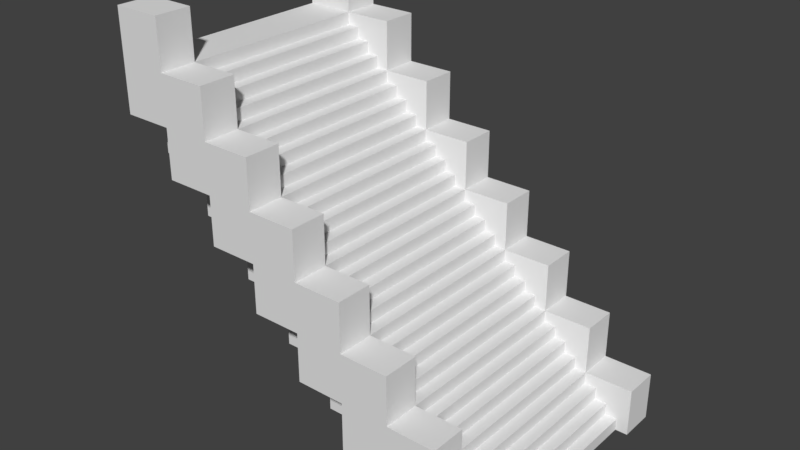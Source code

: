 # Source: path6.blend  (saved by Blender 2.79.0; exported with 4.5.12 LTS)
import bpy
from mathutils import Matrix  # noqa: F401  (used for matrix-valued properties, if any)

bpy.ops.wm.read_factory_settings(use_empty=True)
scene = bpy.context.scene
scene.name = 'Scene'

# ---- collections
col_collection_1 = bpy.data.collections.new('Collection 1'); scene.collection.children.link(col_collection_1)

# ---- materials (node trees are filled in below, after node groups)
mat_material = bpy.data.materials.new('Material')
mat_material.alpha_threshold = 0.0
mat_material.use_transparent_shadow = False
mat_material.roughness = 0.5
mat_material.line_color = (0.0, 0.0, 0.0, 1.0)

# ---- material node trees

# ---- world
world_world = bpy.data.worlds.new('World'); scene.world = world_world
world_world.color = (0.05088, 0.05088, 0.05088)
world_world.use_sun_shadow = False
world_world.sun_shadow_jitter_overblur = 0.0
world_world.cycles.sampling_method = 'MANUAL'

# ---- meshes
me_cube = bpy.data.meshes.new('Cube')
me_cube.from_pydata([(2.0, -2.0, -4.0), (2.0, 2.0, -4.0), (2.0, -2.0, -3.0), (2.0, 2.0, -3.0), (2.0, 2.74, -4.0), (2.0, 2.74, -3.0), (3.0, -2.0, -3.0), (3.0, -2.0, -4.0), (2.0, -2.75, -4.0), (3.0, 2.74, -4.0), (3.0, 2.0, -4.0), (4.0, -2.0, -4.0), (4.0, 2.0, -3.0), (1.0, -2.0, -4.0), (1.0, 2.0, -4.0), (1.0, -2.0, -3.0), (1.0, 2.0, -3.0), (2.0, -2.0, -2.0), (4.0, 2.0, -4.0), (1.0, -2.0, -2.0), (1.0, 2.0, -2.0), (2.384e-06, -2.0, -3.0), (3.338e-06, 2.0, -3.0), (1.431e-06, -2.0, -2.0), (2.384e-06, 2.0, -2.0), (1.0, -2.0, -1.0), (1.0, 2.0, -1.0), (4.768e-07, -2.0, -1.0), (1.431e-06, 2.0, -1.0), (-1.0, -2.0, -2.0), (-1.0, 2.0, -2.0), (-1.0, -2.0, -1.0), (-1.0, 2.0, -1.0), (-4.768e-07, -2.0, 9.537e-07), (-1.0, -2.0, 0.0), (-1.0, 2.0, 0.0), (-2.0, -2.0, -1.0), (-2.0, 2.0, -1.0), (-2.0, -2.0, -9.537e-07), (-2.0, 2.0, -9.537e-07), (-2.0, -2.0, 1.0), (-2.0, 2.0, 1.0), (-3.0, -2.0, -1.907e-06), (-3.0, 2.0, -1.907e-06), (-3.0, -2.0, 1.0), (-3.0, 2.0, 1.0), (-2.0, -2.0, 2.0), (-3.0, -2.0, 2.0), (-3.0, 2.0, 2.0), (-4.0, -2.0, 1.0), (-4.0, 2.0, 1.0), (-4.0, -2.0, 2.0), (-4.0, 2.0, 2.0), (-3.0, -2.0, 3.0), (-4.0, -2.0, 3.0), (-4.0, 2.0, 3.0), (2.0, 2.75, -3.0), (1.0, 2.75, -3.0), (1.0, -2.75, -3.0), (2.0, -2.75, -3.0), (2.0, 2.75, -2.0), (1.0, 2.75, -2.0), (1.0, -2.75, -2.0), (2.0, -2.75, -2.0), (2.384e-06, 2.75, -2.0), (1.431e-06, -2.75, -2.0), (1.431e-06, 2.75, -1.0), (4.768e-07, -2.75, -1.0), (-1.0, 2.75, -1.0), (-1.0, -2.75, -1.0), (4.768e-07, 2.75, 9.537e-07), (-1.0, 2.75, 0.0), (-1.0, -2.75, 0.0), (-2.0, -2.75, -9.537e-07), (-2.0, 2.75, -9.537e-07), (-2.0, -2.75, 1.0), (-2.0, 2.75, 1.0), (-3.0, -2.75, 1.0), (-3.0, 2.75, 1.0), (-3.0, -2.75, 2.0), (-3.0, 2.75, 2.0), (-2.0, 2.75, 2.0), (-4.0, -2.75, 2.0), (-4.0, 2.75, 2.0), (-3.0, -2.75, 3.0), (-4.0, -2.75, 3.0), (-4.0, 2.75, 3.0), (-3.0, 2.75, 3.0), (2.0, 2.0, -1.0), (2.0, -2.0, -1.0), (4.768e-07, 2.0, 9.537e-07), (1.0, 2.0, 1.907e-06), (1.0, -2.0, 1.907e-06), (-4.768e-07, 2.0, 1.0), (-1.0, 2.0, 1.0), (-1.0, -2.0, 1.0), (-1.431e-06, -2.0, 1.0), (-1.0, -2.0, 2.0), (-1.0, 2.0, 2.0), (-2.0, 2.0, 2.0), (-2.0, -2.0, 3.0), (-3.0, 2.0, 3.0), (-2.0, 2.0, 3.0), (-3.0, -2.0, 4.0), (-4.0, -2.0, 4.0), (-4.0, 2.0, 4.0), (-3.0, 2.0, 4.0), (2.0, 2.75, -1.0), (1.0, 2.75, -1.0), (1.0, -2.75, -1.0), (2.0, -2.75, -1.0), (1.0, 2.75, 1.907e-06), (1.0, -2.75, 1.907e-06), (-4.768e-07, -2.75, 9.537e-07), (-4.768e-07, 2.75, 1.0), (-1.0, 2.75, 1.0), (-1.0, -2.75, 1.0), (-1.431e-06, -2.75, 1.0), (-1.0, -2.75, 2.0), (-2.0, -2.75, 2.0), (-1.0, 2.75, 2.0), (-2.0, -2.75, 3.0), (-2.0, 2.75, 3.0), (-3.0, -2.75, 4.0), (-4.0, -2.75, 4.0), (-4.0, 2.75, 4.0), (-3.0, 2.75, 4.0), (3.0, 2.0, -3.0), (3.0, 2.74, -3.0), (3.0, -2.75, -4.0), (3.0, -2.75, -3.0), (2.0, 2.74, -2.0), (2.0, 2.0, -2.0), (3.0, 2.74, -2.0), (3.0, 2.0, -2.0), (4.0, 2.74, -3.0), (4.0, 2.74, -4.0), (3.0, -2.0, -2.0), (3.0, -2.75, -2.0), (4.0, -2.0, -3.0), (4.0, -2.75, -4.0), (4.0, -2.75, -3.0), (2.0, -7.153e-07, -3.0), (3.0, -4.768e-07, -3.0), (3.0, 2.0, -3.5), (3.0, -2.0, -3.5), (2.0, -1.192e-06, -2.0), (1.0, -4.768e-07, -2.0), (2.0, -2.0, -2.5), (1.0, -4.768e-07, -1.0), (9.537e-07, -2.384e-07, -1.0), (1.0, -2.0, -1.5), (1.0, 2.0, -1.5), (-1.0, 0.0, 0.0), (0.0, -2.0, -0.5), (-2.0, 2.384e-07, 1.0), (-3.0, 4.768e-07, 2.0), (-2.0, -2.0, 1.5), (-3.0, -2.0, 2.5), (-3.0, 2.0, 2.5), (-1.0, 2.0, 0.5), (-1.0, -2.0, 0.5), (9.537e-07, 2.0, -0.5), (-2.0, 2.0, 1.5), (0.0, -2.384e-07, 9.537e-07), (-1.0, 0.0, 1.0), (-2.0, 2.384e-07, 2.0), (-3.0, 4.768e-07, 3.0), (2.0, 2.0, -2.5), (3.0, -2.384e-07, -3.5), (-3.0, 4.768e-07, 2.5), (-2.0, 2.384e-07, 1.5), (-1.0, 0.0, 0.5), (1.0, -4.768e-07, -1.5), (4.768e-07, -2.384e-07, -0.5), (2.0, -9.537e-07, -2.5), (2.5, -8.345e-07, -3.0), (2.5, 2.0, -3.0), (3.5, 2.0, -4.0), (1.5, -5.96e-07, -2.0), (1.5, 2.0, -2.0), (0.5, -3.576e-07, -1.0), (0.5, 2.0, -1.0), (1.5, 2.0, -1.5), (-0.5, -1.192e-07, 4.768e-07), (-0.5, 2.0, 4.768e-07), (0.5, -2.0, -0.5), (0.5, -2.0, -1.0), (-1.5, 1.192e-07, 1.0), (-1.5, 2.0, 1.0), (-2.5, 3.576e-07, 2.0), (-2.5, 2.0, 2.0), (-2.5, -2.0, 2.5), (-2.5, -2.0, 2.0), (-0.5, 2.0, 0.5), (-1.5, 2.0, 1.5), (2.5, 2.0, -2.5), (2.5, -2.0, -3.0), (3.5, 2.0, -3.5), (3.5, -2.0, -4.0), (3.5, -2.0, -3.5), (1.5, -2.0, -2.0), (2.5, -2.0, -2.5), (1.5, -2.0, -1.5), (-0.5, -2.0, 4.768e-07), (-1.5, -2.0, 1.0), (-1.5, -2.0, 1.5), (-2.5, 2.0, 2.5), (-0.5, -2.0, 0.5), (0.5, 2.0, -0.5), (3.5, -3.576e-07, -3.5), (-2.5, 3.576e-07, 2.5), (-1.5, 1.192e-07, 1.5), (-0.5, -1.192e-07, 0.5), (1.5, -5.96e-07, -1.5), (0.5, -3.576e-07, -0.5), (2.5, -1.073e-06, -2.5), (3.0, 1.0, -3.0), (3.0, 2.0, -3.25), (3.0, -2.0, -3.25), (2.0, 1.0, -2.0), (2.0, -2.0, -2.25), (1.0, 1.0, -1.0), (1.0, -2.0, -1.25), (-2.0, -2.0, 1.75), (-3.0, 2.0, 2.75), (-1.0, -2.0, 0.75), (7.153e-07, 2.0, -0.25), (2.384e-07, 1.0, 9.537e-07), (-1.0, 1.0, 1.0), (-2.0, 1.0, 2.0), (-3.0, 1.0, 3.0), (3.0, -1.0, -3.0), (2.0, -1.0, -2.0), (1.0, -1.0, -1.0), (1.0, 2.0, -1.25), (-2.384e-07, -2.0, -0.25), (-3.0, -2.0, 2.75), (-1.0, 2.0, 0.75), (-2.0, 2.0, 1.75), (-2.384e-07, -1.0, 9.537e-07), (-1.0, -1.0, 1.0), (-2.0, -1.0, 2.0), (-3.0, -1.0, 3.0), (2.0, 2.0, -2.25), (3.0, 1.0, -3.5), (3.0, -1.0, -3.5), (3.0, -3.576e-07, -3.25), (-3.0, 4.768e-07, 2.75), (-3.0, -1.0, 2.5), (-3.0, 1.0, 2.5), (-2.0, 2.384e-07, 1.75), (-2.0, -1.0, 1.5), (-2.0, 1.0, 1.5), (-1.0, 0.0, 0.75), (-1.0, -1.0, 0.5), (-1.0, 1.0, 0.5), (1.0, -4.768e-07, -1.25), (1.0, -1.0, -1.5), (1.0, 1.0, -1.5), (2.384e-07, -2.384e-07, -0.25), (2.384e-07, -1.0, -0.5), (7.153e-07, 1.0, -0.5), (2.0, -1.073e-06, -2.25), (2.0, -1.0, -2.5), (2.0, 1.0, -2.5), (2.5, 1.0, -3.0), (1.5, 1.0, -2.0), (0.5, 1.0, -1.0), (1.5, 2.0, -1.75), (-0.5, 1.0, 4.768e-07), (0.5, -2.0, -0.75), (-1.5, 1.0, 1.0), (-2.5, 1.0, 2.0), (-2.5, -2.0, 2.25), (-0.5, 2.0, 0.25), (-1.5, 2.0, 1.25), (2.5, 2.0, -2.75), (2.5, -1.0, -3.0), (3.5, 2.0, -3.75), (3.5, -2.0, -3.75), (1.5, -1.0, -2.0), (2.5, -2.0, -2.75), (0.5, -1.0, -1.0), (1.5, -2.0, -1.75), (-0.5, -1.0, 4.768e-07), (-1.5, -1.0, 1.0), (-2.5, -1.0, 2.0), (-1.5, -2.0, 1.25), (-2.5, 2.0, 2.25), (-0.5, -2.0, 0.25), (0.5, 2.0, -0.75), (3.5, 1.0, -3.5), (3.5, -1.0, -3.5), (3.5, -3.576e-07, -3.75), (-2.5, 3.576e-07, 2.25), (-2.5, -1.0, 2.5), (-2.5, 1.0, 2.5), (-1.5, 1.192e-07, 1.25), (-1.5, -1.0, 1.5), (-1.5, 1.0, 1.5), (-0.5, -1.192e-07, 0.25), (-0.5, -1.0, 0.5), (-0.5, 1.0, 0.5), (1.5, -5.96e-07, -1.75), (1.5, -1.0, -1.5), (1.5, 1.0, -1.5), (0.5, -3.576e-07, -0.75), (0.5, -1.0, -0.5), (0.5, 1.0, -0.5), (2.5, -9.537e-07, -2.75), (2.5, -1.0, -2.5), (2.5, 1.0, -2.5), (2.5, 1.0, -2.75), (2.5, -1.0, -2.75), (0.5, 1.0, -0.75), (0.5, -1.0, -0.75), (1.5, 1.0, -1.75), (1.5, -1.0, -1.75), (-0.5, 1.0, 0.25), (-0.5, -1.0, 0.25), (-1.5, 1.0, 1.25), (-1.5, -1.0, 1.25), (-2.5, 1.0, 2.25), (-2.5, -1.0, 2.25), (3.5, -1.0, -3.75), (3.5, 1.0, -3.75), (2.0, -1.0, -2.25), (0.0, -1.0, -0.25), (1.0, -1.0, -1.25), (-1.0, -1.0, 0.75), (-2.0, -1.0, 1.75), (-3.0, -1.0, 2.75), (3.0, -1.0, -3.25), (3.0, 1.0, -3.25), (-3.0, 1.0, 2.75), (-2.0, 1.0, 1.75), (-1.0, 1.0, 0.75), (1.0, 1.0, -1.25), (4.768e-07, 1.0, -0.25), (2.0, 1.0, -2.25), (1.25, 2.0, -1.25), (1.25, 2.0, -1.5), (0.25, -2.0, -0.25), (0.25, -2.0, -0.5), (-2.75, -2.0, 2.75), (-2.75, -2.0, 2.5), (-0.75, 2.0, 0.75), (-0.75, 2.0, 0.5), (-1.75, 2.0, 1.75), (-1.75, 2.0, 1.5), (2.25, 2.0, -2.25), (2.25, 2.0, -2.5), (3.25, 1.0, -3.5), (3.25, 2.0, -3.5), (3.25, -1.0, -3.5), (3.25, -2.98e-07, -3.5), (-2.75, -1.0, 2.5), (-2.75, 1.0, 2.5), (-2.75, 4.172e-07, 2.5), (-1.75, -1.0, 1.5), (-1.75, -2.0, 1.5), (-1.75, 1.0, 1.5), (-1.75, 1.788e-07, 1.5), (-0.75, -1.0, 0.5), (-0.75, -2.0, 0.5), (-0.75, 1.0, 0.5), (-0.75, -5.96e-08, 0.5), (1.25, -1.0, -1.5), (1.25, -2.0, -1.5), (1.25, 1.0, -1.5), (1.25, -5.364e-07, -1.5), (0.25, -1.0, -0.5), (0.25, 1.0, -0.5), (0.25, -2.98e-07, -0.5), (2.25, -1.0, -2.5), (2.25, -2.0, -2.5), (2.25, 1.0, -2.5), (2.25, -1.013e-06, -2.5), (2.75, 1.0, -3.0), (2.75, 2.0, -3.0), (3.75, 1.0, -4.0), (3.75, 2.0, -4.0), (1.75, 1.0, -2.0), (1.75, 2.0, -2.0), (0.75, 1.0, -1.0), (0.75, 2.0, -1.0), (1.75, 2.0, -1.75), (-0.25, 1.0, 7.153e-07), (-0.25, 2.0, 7.153e-07), (0.75, -2.0, -0.75), (0.75, -2.0, -1.0), (-1.25, 1.0, 1.0), (-1.25, 2.0, 1.0), (-2.25, 1.0, 2.0), (-2.25, 2.0, 2.0), (-2.25, -2.0, 2.25), (-2.25, -2.0, 2.0), (-0.25, 2.0, 0.25), (-1.25, 2.0, 1.25), (2.75, 2.0, -2.75), (2.75, -1.0, -3.0), (2.75, -8.941e-07, -3.0), (3.75, -1.0, -4.0), (3.75, -4.172e-07, -4.0), (1.75, -1.0, -2.0), (1.75, -6.557e-07, -2.0), (0.75, -1.0, -1.0), (0.75, -4.172e-07, -1.0), (-0.25, -1.0, 7.153e-07), (-0.25, -1.788e-07, 7.153e-07), (-1.25, -1.0, 1.0), (-1.25, 5.96e-08, 1.0), (-2.25, -1.0, 2.0), (-2.25, 2.98e-07, 2.0), (3.25, 2.0, -3.25), (3.25, -2.0, -3.5), (3.25, -2.0, -3.25), (2.25, -2.0, -2.25), (1.25, -2.0, -1.25), (-1.75, -2.0, 1.75), (-2.75, 2.0, 2.5), (-2.75, 2.0, 2.75), (-0.75, -2.0, 0.75), (0.25, 2.0, -0.5), (0.25, 2.0, -0.25), (3.25, -4.172e-07, -3.25), (-2.75, 4.172e-07, 2.75), (-1.75, 1.788e-07, 1.75), (-0.75, -5.96e-08, 0.75), (1.25, -5.364e-07, -1.25), (0.25, -2.98e-07, -0.25), (2.25, -1.132e-06, -2.25), (2.75, -2.0, -3.0), (3.75, 2.0, -3.75), (3.75, -2.0, -4.0), (3.75, -2.0, -3.75), (1.75, -2.0, -2.0), (2.75, -2.0, -2.75), (1.75, -2.0, -1.75), (-0.25, -2.0, 7.153e-07), (-1.25, -2.0, 1.0), (-1.25, -2.0, 1.25), (-2.25, 2.0, 2.25), (-0.25, -2.0, 0.25), (0.75, 2.0, -0.75), (3.75, -4.172e-07, -3.75), (-2.25, 2.98e-07, 2.25), (-1.25, 5.96e-08, 1.25), (-0.25, -1.788e-07, 0.25), (1.75, -6.557e-07, -1.75), (0.75, -4.172e-07, -0.75), (2.75, -1.013e-06, -2.75), (2.75, 1.0, -2.75), (2.75, -1.0, -2.75), (0.75, 1.0, -0.75), (0.75, -1.0, -0.75), (1.75, 1.0, -1.75), (1.75, -1.0, -1.75), (-0.25, 1.0, 0.25), (-0.25, -1.0, 0.25), (-1.25, 1.0, 1.25), (-1.25, -1.0, 1.25), (-2.25, 1.0, 2.25), (-2.25, -1.0, 2.25), (3.75, -1.0, -3.75), (3.75, 1.0, -3.75), (2.25, -1.0, -2.25), (0.25, -1.0, -0.25), (1.25, -1.0, -1.25), (-0.75, -1.0, 0.75), (-1.75, -1.0, 1.75), (-2.75, -1.0, 2.75), (3.25, -1.0, -3.25), (3.25, 1.0, -3.25), (-2.75, 1.0, 2.75), (-1.75, 1.0, 1.75), (-0.75, 1.0, 0.75), (1.25, 1.0, -1.25), (0.25, 1.0, -0.25), (2.25, 1.0, -2.25)], [], [(44, 40, 75, 77), (128, 127, 12, 135), (8, 129, 130, 59), (3, 5, 131, 132, 244, 168), (139, 141, 140, 11), (13, 15, 16, 14), (0, 2, 15, 13), (3, 1, 14, 16), (146, 220, 132, 20, 147), (340, 244, 132, 220), (16, 15, 21, 22), (119, 46, 100, 121), (22, 21, 23, 24), (20, 16, 22, 24), (15, 19, 23, 21), (27, 23, 65, 67), (149, 222, 26, 28, 150), (339, 227, 90, 228), (115, 76, 81, 120), (338, 235, 26, 222), (30, 29, 31, 32), (28, 24, 30, 32), (24, 23, 29, 30), (23, 27, 31, 29), (164, 228, 90, 35, 153), (16, 20, 61, 57), (19, 151, 223, 25, 109, 62), (31, 34, 38, 36), (37, 36, 38, 39), (39, 38, 42, 43), (35, 32, 37, 39), (32, 31, 36, 37), (165, 229, 94, 41, 155), (47, 158, 237, 53, 84, 79), (337, 238, 94, 229), (56, 5, 3, 16, 57), (43, 42, 44, 45), (38, 40, 44, 42), (41, 39, 43, 45), (35, 39, 74, 71), (166, 230, 99, 48, 156), (44, 47, 51, 49), (35, 90, 93, 94, 238, 160), (336, 239, 99, 230), (50, 49, 51, 52), (45, 44, 49, 50), (48, 45, 50, 52), (54, 51, 82, 85), (53, 243, 167, 231, 101, 55, 54), (52, 51, 54, 55), (335, 225, 101, 231), (19, 15, 58, 62), (58, 59, 63, 62), (56, 57, 61, 60), (65, 62, 109, 67), (61, 64, 66, 108), (66, 68, 71, 70), (69, 67, 113, 72), (71, 74, 76, 115), (73, 72, 116, 75), (76, 78, 80, 81), (77, 75, 119, 79), (80, 83, 86, 87), (82, 79, 84, 85), (24, 28, 66, 64), (51, 47, 79, 82), (90, 227, 162, 28, 66, 70), (41, 45, 78, 76), (26, 235, 152, 20, 61, 108), (109, 25, 92, 112), (27, 154, 236, 33, 113, 67), (15, 2, 59, 58), (75, 116, 118, 119), (32, 35, 71, 68), (40, 38, 73, 75), (48, 52, 83, 80), (34, 31, 69, 72), (40, 75, 119, 46, 224, 157), (39, 41, 76, 74), (80, 48, 159, 225, 101, 87), (20, 24, 64, 61), (45, 48, 80, 78), (28, 32, 68, 66), (23, 19, 62, 65), (99, 239, 163, 41, 76, 81), (25, 27, 154, 236, 33, 92), (31, 27, 67, 69), (113, 33, 96, 117), (47, 44, 77, 79), (67, 109, 112, 113), (52, 55, 86, 83), (38, 34, 72, 73), (2, 148, 221, 17, 63, 59), (54, 85, 124, 104), (96, 95, 116, 117), (94, 93, 114, 115), (92, 33, 113, 112), (97, 46, 119, 118), (99, 98, 120, 81), (100, 53, 84, 121), (101, 102, 122, 87), (103, 104, 124, 123), (26, 88, 107, 108), (105, 106, 126, 125), (89, 25, 109, 110), (90, 91, 111, 70), (33, 34, 161, 226, 95, 96), (71, 35, 160, 238, 94, 115), (99, 81, 122, 102), (85, 84, 123, 124), (60, 61, 108, 107), (95, 40, 157, 224, 46, 97), (101, 87, 126, 106), (87, 86, 125, 126), (62, 63, 110, 109), (41, 94, 98, 99, 239, 163), (132, 60, 107, 88), (86, 55, 105, 125), (84, 53, 103, 123), (63, 17, 89, 110), (70, 71, 115, 114), (46, 47, 158, 237, 53, 100), (26, 108, 111, 91), (72, 113, 117, 116), (48, 99, 102, 101, 225, 159), (116, 95, 97, 118), (79, 119, 121, 84), (53, 54, 104, 103), (20, 132, 88, 26, 235, 152), (94, 115, 120, 98), (81, 80, 87, 122), (90, 70, 114, 93), (55, 101, 106, 105), (17, 19, 151, 223, 25, 89), (108, 66, 70, 111), (34, 72, 116, 95, 226, 161), (28, 26, 91, 90, 227, 162), (6, 130, 141, 139), (157, 40, 205, 288, 206), (5, 128, 9, 4), (142, 2, 6, 232, 143), (130, 138, 63, 59), (132, 134, 133, 131), (5, 131, 133, 128), (128, 133, 134, 127), (127, 134, 132, 244, 168, 3), (63, 138, 137, 17), (6, 137, 138, 130), (2, 148, 221, 17, 137, 6), (18, 136, 135, 12), (9, 128, 135, 136), (7, 145, 219, 6, 139, 11), (127, 218, 144, 10, 18, 12), (130, 129, 140, 141), (0, 8, 59, 2), (3, 5, 4, 1), (3, 142, 143, 217, 127), (270, 185, 389, 388), (290, 204, 440, 444), (147, 20, 180, 267, 179), (332, 248, 167, 243), (245, 169, 210, 292), (10, 144, 198, 279, 178), (331, 251, 166, 242), (47, 156, 190, 287, 193), (262, 174, 215, 309), (46, 242, 166, 156, 47), (330, 254, 165, 241), (40, 155, 188, 286, 205), (261, 154, 186, 308), (95, 241, 165, 155, 40), (33, 240, 164, 153, 34), (329, 257, 149, 234), (2, 142, 176, 278, 197), (253, 171, 212, 300), (328, 260, 164, 240), (252, 157, 206, 299), (34, 153, 184, 285, 204), (25, 234, 149, 150, 27), (327, 263, 146, 233), (20, 152, 183, 269, 180), (259, 173, 214, 306), (17, 233, 146, 147, 19), (180, 269, 387, 384), (191, 289, 443, 395), (324, 295, 211, 296), (323, 289, 207, 297), (322, 298, 212, 299), (321, 276, 195, 300), (320, 301, 213, 302), (319, 275, 194, 303), (318, 304, 214, 305), (317, 269, 183, 306), (316, 307, 215, 308), (315, 291, 209, 309), (314, 310, 216, 311), (313, 277, 196, 312), (145, 7, 199, 280, 200), (246, 145, 200, 293), (255, 161, 208, 302), (41, 163, 195, 276, 189), (156, 48, 191, 273, 190), (35, 160, 194, 275, 185), (48, 159, 207, 289, 191), (256, 172, 213, 303), (150, 28, 182, 268, 181), (264, 148, 202, 311), (3, 168, 196, 277, 177), (19, 147, 179, 281, 201), (155, 41, 189, 272, 188), (265, 175, 216, 312), (153, 35, 185, 270, 184), (161, 34, 204, 290, 208), (148, 2, 197, 282, 202), (158, 47, 193, 274, 192), (28, 162, 209, 291, 182), (249, 158, 192, 296), (154, 27, 187, 271, 186), (27, 150, 181, 283, 187), (250, 170, 211, 297), (142, 3, 177, 266, 176), (258, 151, 203, 305), (151, 19, 201, 284, 203), (173, 258, 305, 214), (159, 250, 297, 207), (170, 249, 296, 211), (168, 265, 312, 196), (175, 264, 311, 216), (160, 256, 303, 194), (172, 255, 302, 213), (169, 246, 293, 210), (310, 313, 312, 216), (269, 317, 457, 387), (268, 182, 386, 385), (282, 314, 311, 202), (257, 329, 469, 430), (288, 205, 441, 442), (307, 315, 309, 215), (317, 304, 450, 457), (236, 154, 344, 343), (271, 316, 308, 186), (267, 180, 384, 383), (329, 223, 419, 469), (304, 317, 306, 214), (193, 287, 413, 397), (284, 318, 305, 203), (205, 286, 411, 441), (152, 235, 341, 342), (301, 319, 303, 213), (266, 177, 380, 379), (204, 285, 409, 440), (290, 320, 302, 208), (307, 316, 456, 451), (284, 201, 437, 439), (298, 321, 300, 212), (244, 340, 480, 351), (316, 271, 390, 456), (288, 322, 299, 206), (175, 265, 377, 378), (260, 328, 468, 431), (295, 323, 297, 211), (187, 283, 407, 391), (340, 263, 432, 480), (274, 324, 296, 192), (148, 264, 375, 376), (328, 236, 343, 468), (293, 325, 294, 210), (200, 280, 325, 293), (282, 197, 433, 438), (292, 326, 279, 198), (210, 294, 326, 292), (201, 281, 405, 437), (152, 259, 306, 183), (221, 327, 233, 17), (291, 315, 455, 445), (171, 252, 299, 212), (236, 328, 240, 33), (227, 339, 479, 425), (315, 307, 451, 455), (163, 253, 300, 195), (223, 329, 234, 25), (280, 199, 435, 436), (339, 260, 431, 479), (174, 261, 308, 215), (226, 330, 241, 95), (174, 262, 373, 374), (263, 327, 467, 432), (162, 262, 309, 209), (224, 331, 242, 46), (178, 279, 434, 382), (154, 261, 372, 344), (144, 245, 292, 198), (237, 332, 243, 53), (327, 221, 418, 467), (197, 278, 401, 433), (232, 333, 247, 143), (6, 219, 333, 232), (310, 314, 454, 452), (217, 334, 218, 127), (143, 247, 334, 217), (162, 227, 425, 424), (248, 335, 231, 167), (235, 338, 478, 341), (314, 282, 438, 454), (251, 336, 230, 166), (226, 161, 365, 423), (338, 257, 430, 478), (254, 337, 229, 165), (159, 225, 422, 421), (173, 259, 370, 371), (257, 338, 222, 149), (224, 157, 361, 420), (151, 258, 368, 369), (260, 339, 228, 164), (277, 313, 453, 400), (223, 151, 369, 419), (263, 340, 220, 146), (190, 273, 394, 414), (238, 337, 477, 347), (474, 353, 354, 415), (473, 355, 356, 426), (466, 381, 382, 434), (465, 403, 404, 446), (402, 379, 453, 452), (379, 380, 400, 453), (433, 401, 454, 438), (401, 402, 452, 454), (408, 385, 455, 451), (385, 386, 445, 455), (391, 407, 456, 390), (407, 408, 451, 456), (406, 383, 457, 450), (383, 384, 387, 457), (437, 405, 458, 439), (405, 406, 450, 458), (410, 388, 459, 449), (388, 389, 398, 459), (440, 409, 460, 444), (409, 410, 449, 460), (412, 392, 461, 448), (392, 393, 399, 461), (441, 411, 462, 442), (411, 412, 448, 462), (414, 394, 463, 447), (394, 395, 443, 463), (397, 413, 464, 396), (413, 414, 447, 464), (436, 435, 403, 465), (446, 404, 381, 466), (376, 375, 467, 418), (375, 378, 432, 467), (344, 372, 468, 343), (372, 374, 431, 468), (369, 368, 469, 419), (368, 371, 430, 469), (365, 364, 470, 423), (364, 367, 429, 470), (361, 360, 471, 420), (360, 363, 428, 471), (346, 357, 472, 345), (357, 359, 427, 472), (417, 416, 355, 473), (426, 356, 353, 474), (359, 358, 475, 427), (358, 421, 422, 475), (363, 362, 476, 428), (362, 350, 349, 476), (367, 366, 477, 429), (366, 348, 347, 477), (371, 370, 478, 430), (370, 342, 341, 478), (374, 373, 479, 431), (373, 424, 425, 479), (378, 377, 480, 432), (377, 352, 351, 480), (182, 291, 445, 386), (271, 187, 391, 390), (237, 158, 346, 345), (318, 284, 439, 458), (330, 226, 423, 470), (272, 189, 393, 392), (304, 318, 458, 450), (254, 330, 470, 429), (273, 191, 395, 394), (160, 238, 347, 348), (274, 193, 397, 396), (169, 245, 353, 356), (185, 275, 398, 389), (145, 246, 355, 416), (319, 301, 449, 459), (189, 276, 399, 393), (163, 239, 349, 350), (275, 319, 459, 398), (331, 224, 420, 471), (177, 277, 400, 380), (251, 331, 471, 428), (278, 176, 402, 401), (249, 170, 359, 357), (250, 159, 421, 358), (320, 290, 444, 460), (301, 320, 460, 449), (252, 171, 363, 360), (168, 244, 351, 352), (332, 237, 345, 472), (281, 179, 406, 405), (253, 163, 350, 362), (248, 332, 472, 427), (321, 298, 448, 461), (245, 144, 354, 353), (247, 333, 473, 426), (283, 181, 408, 407), (255, 172, 367, 364), (276, 321, 461, 399), (246, 169, 356, 355), (333, 219, 417, 473), (256, 160, 348, 366), (285, 184, 410, 409), (286, 188, 412, 411), (258, 173, 371, 368), (322, 288, 442, 462), (218, 334, 474, 415), (287, 190, 414, 413), (259, 152, 342, 370), (298, 322, 462, 448), (334, 247, 426, 474), (158, 249, 357, 346), (261, 174, 374, 372), (170, 250, 358, 359), (262, 162, 424, 373), (323, 295, 447, 463), (289, 323, 463, 443), (264, 175, 378, 375), (157, 252, 360, 361), (335, 248, 427, 475), (265, 168, 352, 377), (171, 253, 362, 363), (225, 335, 475, 422), (176, 266, 379, 402), (324, 274, 396, 464), (295, 324, 464, 447), (179, 267, 383, 406), (294, 325, 465, 446), (336, 251, 428, 476), (181, 268, 385, 408), (325, 280, 436, 465), (161, 255, 364, 365), (144, 218, 415, 354), (239, 336, 476, 349), (172, 256, 366, 367), (219, 145, 416, 417), (184, 270, 388, 410), (279, 326, 466, 434), (221, 148, 376, 418), (337, 254, 429, 477), (188, 272, 392, 412), (326, 294, 446, 466), (313, 310, 452, 453)])
_uv = me_cube.uv_layers.new(name='UVMap')
_uv.uv.foreach_set('vector', [0.08827, 0.8845, 0.08827, 0.9422, 0.04414, 0.9422, 0.04414, 0.8845, 0.7487, 0.9957, 0.7052, 0.9957, 0.7052, 0.938, 0.7487, 0.938, 0.1248, 0.5718, 0.08323, 0.6126, 0.04161, 0.5718, 0.08323, 0.5309, 0.5439, 0.3598, 0.5439, 0.3171, 0.6028, 0.3171, 0.6028, 0.3598, 0.5881, 0.3598, 0.5733, 0.3598, 0.8382, 0.9241, 0.8823, 0.9241, 0.8823, 0.9819, 0.8382, 0.9819, 0.3674, 0.8664, 0.3085, 0.8664, 0.3085, 0.6353, 0.3674, 0.6353, 0.1837, 0.8775, 0.1837, 0.8197, 0.2425, 0.8197, 0.2425, 0.8775, 0.7205, 0.8225, 0.7793, 0.8225, 0.7793, 0.8802, 0.7205, 0.8802, 0.0, 0.769, 0.0, 0.7112, 0.0, 0.6535, 0.05885, 0.6535, 0.05885, 0.769, 0.5881, 0.4176, 0.5881, 0.3598, 0.6028, 0.3598, 0.6028, 0.4176, 0.6028, 0.8652, 0.6028, 0.6342, 0.6616, 0.6342, 0.6616, 0.8652, 0.9412, 0.7509, 0.9853, 0.7509, 0.9853, 0.8086, 0.9412, 0.8086, 0.7793, 0.0, 0.7793, 0.231, 0.7205, 0.231, 0.7205, 0.0, 0.897, 0.05776, 0.897, 1.377e-08, 0.9559, 0.0, 0.9559, 0.05776, 0.8382, 0.8086, 0.8382, 0.7508, 0.897, 0.7508, 0.897, 0.8086, 0.9853, 0.8664, 0.9853, 0.9241, 0.9412, 0.9241, 0.9412, 0.8664, 0.2497, 0.7508, 0.2497, 0.6931, 0.2497, 0.6353, 0.3085, 0.6353, 0.3085, 0.7508, 0.4998, 0.5337, 0.4998, 0.5914, 0.4851, 0.5914, 0.4851, 0.5337, 0.1665, 0.2859, 0.2081, 0.3267, 0.1665, 0.3676, 0.1248, 0.3267, 0.3232, 0.5343, 0.3232, 0.592, 0.3085, 0.592, 0.3085, 0.5343, 0.8382, 0.231, 0.8382, 0.4621, 0.7793, 0.4621, 0.7793, 0.231, 0.897, 0.05776, 0.9559, 0.05776, 0.9559, 0.1155, 0.897, 0.1155, 0.1177, 0.6535, 0.1177, 0.8845, 0.05885, 0.8845, 0.05885, 0.6535, 0.9559, 0.231, 0.897, 0.231, 0.897, 0.1733, 0.9559, 0.1733, 0.8382, 0.1155, 0.8382, 0.05776, 0.8382, 0.0, 0.897, 0.0, 0.897, 0.1155, 0.897, 0.6353, 0.897, 0.5776, 0.9412, 0.5776, 0.9412, 0.6353, 0.3674, 0.361, 0.3379, 0.361, 0.3232, 0.361, 0.3085, 0.361, 0.3085, 0.3177, 0.3674, 0.3177, 0.7205, 0.8802, 0.6616, 0.8802, 0.6616, 0.8225, 0.7205, 0.8225, 0.8382, 0.4621, 0.8382, 0.6931, 0.7793, 0.6931, 0.7793, 0.4621, 0.8382, 1.377e-08, 0.8382, 0.231, 0.7793, 0.231, 0.7793, 0.0, 0.897, 0.3465, 0.897, 0.2888, 0.9559, 0.2888, 0.9559, 0.3465, 0.897, 0.231, 0.897, 0.4621, 0.8382, 0.4621, 0.8382, 0.231, 0.8382, 0.5776, 0.8382, 0.5198, 0.8382, 0.4621, 0.897, 0.4621, 0.897, 0.5776, 0.7205, 0.04332, 0.691, 0.04332, 0.6763, 0.04332, 0.6616, 0.04332, 0.6616, 1.377e-08, 0.7205, 0.0, 0.1984, 0.7042, 0.1984, 0.762, 0.1837, 0.762, 0.1837, 0.7042, 0.897, 0.6931, 0.8976, 0.6931, 0.9412, 0.6931, 0.9412, 0.7509, 0.897, 0.7509, 0.5439, 0.8652, 0.5439, 0.6342, 0.6028, 0.6342, 0.6028, 0.8652, 0.3674, 0.9241, 0.3085, 0.9241, 0.3085, 0.8664, 0.3674, 0.8664, 0.1837, 0.8775, 0.2425, 0.8775, 0.2425, 0.9352, 0.1837, 0.9352, 1.0, 0.2888, 1.0, 0.3465, 0.9559, 0.3465, 0.9559, 0.2888, 0.7793, 0.8086, 0.7793, 0.7508, 0.7793, 0.6931, 0.8382, 0.6931, 0.8382, 0.8086, 0.2425, 0.762, 0.2425, 0.8197, 0.1837, 0.8197, 0.1837, 0.762, 0.4262, 0.9241, 0.3674, 0.9241, 0.3674, 0.8664, 0.4262, 0.8664, 0.4262, 0.8808, 0.4262, 0.8952, 0.7352, 0.4904, 0.7352, 0.5481, 0.7205, 0.5481, 0.7205, 0.4904, 0.4262, 0.04332, 0.4262, 0.2743, 0.3674, 0.2743, 0.3674, 0.04332, 0.4262, 0.6353, 0.4262, 0.8664, 0.3674, 0.8664, 0.3674, 0.6353, 0.8382, 0.8664, 0.897, 0.8664, 0.897, 0.9241, 0.8382, 0.9241, 0.3085, 0.2743, 0.3674, 0.2743, 0.3674, 0.3177, 0.3085, 0.3177, 0.7205, 0.8225, 0.7205, 0.7647, 0.7205, 0.707, 0.7205, 0.6492, 0.7205, 0.5914, 0.7793, 0.5914, 0.7793, 0.8225, 0.3674, 0.04332, 0.3674, 0.2743, 0.3085, 0.2743, 0.3085, 0.04332, 0.6763, 0.2166, 0.6763, 0.2743, 0.6616, 0.2743, 0.6616, 0.2166, 1.0, 0.1155, 1.0, 0.1733, 0.9559, 0.1733, 0.9559, 0.1155, 0.1248, 0.4901, 0.08323, 0.5309, 0.04161, 0.4901, 0.08323, 0.4492, 0.2081, 0.0, 0.2497, 0.04084, 0.2081, 0.08168, 0.1665, 0.04084, 0.1248, 0.4084, 0.08323, 0.4492, 0.04161, 0.4084, 0.08323, 0.3676, 0.2081, 0.08168, 0.2497, 0.1225, 0.2081, 0.1634, 0.1665, 0.1225, 0.2081, 0.1634, 0.2497, 0.2042, 0.2081, 0.245, 0.1665, 0.2042, 0.1248, 0.3267, 0.08323, 0.3676, 0.04161, 0.3267, 0.08323, 0.2859, 0.2081, 0.245, 0.2497, 0.2859, 0.2081, 0.3267, 0.1665, 0.2859, 0.1248, 0.245, 0.08323, 0.2859, 0.04161, 0.245, 0.08323, 0.2042, 0.2081, 0.3267, 0.2497, 0.3676, 0.2081, 0.4084, 0.1665, 0.3676, 0.1248, 0.1634, 0.08323, 0.2042, 0.04161, 0.1634, 0.08323, 0.1225, 0.2081, 0.4084, 0.2497, 0.4492, 0.2081, 0.4901, 0.1665, 0.4492, 0.1248, 0.08168, 0.08323, 0.1225, 0.04161, 0.08168, 0.08323, 0.04084, 0.3527, 0.9819, 0.3527, 0.9241, 0.3968, 0.9241, 0.3968, 0.9819, 0.8235, 0.9241, 0.8235, 0.9819, 0.7793, 0.9819, 0.7793, 0.9241, 0.4851, 0.5914, 0.4998, 0.5914, 0.5145, 0.5914, 0.5439, 0.5914, 0.5439, 0.6348, 0.4851, 0.6348, 0.9412, 0.4621, 0.9412, 0.5198, 0.897, 0.5198, 0.897, 0.4621, 0.3085, 0.592, 0.3232, 0.592, 0.3379, 0.592, 0.3674, 0.592, 0.3674, 0.6353, 0.3085, 0.6353, 0.3085, 0.3177, 0.3085, 0.361, 0.2497, 0.361, 0.2497, 0.3177, 0.5439, 0.3604, 0.5145, 0.3604, 0.4998, 0.3604, 0.4851, 0.3604, 0.4851, 0.3171, 0.5439, 0.3171, 0.9853, 0.8086, 0.9853, 0.8664, 0.9412, 0.8664, 0.9412, 0.8086, 0.08323, 0.2042, 0.04161, 0.245, 1.052e-07, 0.2042, 0.04161, 0.1634, 0.5145, 0.7503, 0.5145, 0.808, 0.4704, 0.808, 0.4704, 0.7503, 0.3674, 0.4909, 0.3674, 0.4332, 0.4115, 0.4332, 0.4115, 0.4909, 0.897, 0.9819, 0.897, 0.9241, 0.9412, 0.9241, 0.9412, 0.9819, 0.4262, 0.808, 0.4262, 0.7503, 0.4704, 0.7503, 0.4704, 0.808, 0.3674, 0.4909, 0.4115, 0.4909, 0.4115, 0.5487, 0.3674, 0.5487, 0.3674, 0.5343, 0.3674, 0.5198, 0.9853, 0.9241, 0.9853, 0.9819, 0.9412, 0.9819, 0.9412, 0.9241, 0.3674, 0.3754, 0.4115, 0.3754, 0.4115, 0.4043, 0.4115, 0.4187, 0.4115, 0.4332, 0.3674, 0.4332, 0.9412, 0.5198, 0.9412, 0.4621, 0.9853, 0.4621, 0.9853, 0.5198, 0.4115, 0.3177, 0.4115, 0.3754, 0.3674, 0.3754, 0.3674, 0.3177, 0.2938, 0.9241, 0.2938, 0.9819, 0.2497, 0.9819, 0.2497, 0.9241, 0.9412, 0.8086, 0.9412, 0.8664, 0.897, 0.8664, 0.897, 0.8086, 0.7205, 0.5481, 0.7352, 0.5481, 0.7499, 0.5481, 0.7793, 0.5481, 0.7793, 0.5914, 0.7205, 0.5914, 0.5439, 0.8658, 0.5439, 0.9235, 0.5145, 0.9235, 0.4998, 0.9235, 0.4851, 0.9235, 0.4851, 0.8658, 0.9853, 0.6931, 0.9853, 0.7509, 0.9412, 0.7509, 0.9412, 0.6931, 0.4851, 0.3171, 0.4851, 0.3604, 0.4262, 0.3604, 0.4262, 0.3171, 1.0, 0.1733, 1.0, 0.231, 0.9559, 0.231, 0.9559, 0.1733, 0.08323, 0.3676, 0.04161, 0.4084, 5.963e-08, 0.3676, 0.04161, 0.3267, 0.3674, 0.04332, 0.3085, 0.04332, 0.3085, 1.377e-08, 0.3674, 0.0, 0.9853, 0.5198, 0.9853, 0.5776, 0.9412, 0.5776, 0.9412, 0.5198, 0.5439, 0.5909, 0.5733, 0.5909, 0.5881, 0.5909, 0.6028, 0.5909, 0.6028, 0.6342, 0.5439, 0.6342, 0.3085, 0.2743, 0.3085, 0.3177, 0.2497, 0.3177, 0.2497, 0.2743, 0.4704, 0.9235, 0.4704, 0.9813, 0.4262, 0.9813, 0.4262, 0.9235, 0.9559, 0.2888, 0.9559, 0.231, 1.0, 0.231, 1.0, 0.2888, 0.6322, 0.923, 0.6322, 0.9807, 0.5881, 0.9807, 0.5881, 0.923, 0.9412, 0.6353, 0.9412, 0.6931, 0.897, 0.6931, 0.897, 0.6353, 0.9853, 0.6353, 0.9853, 0.6931, 0.9412, 0.6931, 0.9412, 0.6353, 0.897, 0.9241, 0.897, 0.8664, 0.9412, 0.8664, 0.9412, 0.9241, 0.9412, 0.5198, 0.9412, 0.5776, 0.897, 0.5776, 0.897, 0.5198, 0.9853, 0.5776, 0.9853, 0.6353, 0.9412, 0.6353, 0.9412, 0.5776, 0.897, 0.4621, 0.897, 0.4043, 0.9412, 0.4043, 0.9412, 0.4621, 0.9412, 0.3465, 0.9412, 0.4043, 0.897, 0.4043, 0.897, 0.3465, 0.5145, 0.9235, 0.5145, 0.9813, 0.4704, 0.9813, 0.4704, 0.9235, 0.04414, 0.8845, 0.04414, 0.9422, 0.0, 0.9422, 0.0, 0.8845, 0.1248, 0.9352, 0.1248, 0.8775, 0.1543, 0.8775, 0.169, 0.8775, 0.1837, 0.8775, 0.1837, 0.9352, 0.4704, 0.808, 0.5145, 0.808, 0.5145, 0.8369, 0.5145, 0.8513, 0.5145, 0.8658, 0.4704, 0.8658, 0.7205, 0.5481, 0.7205, 0.5914, 0.6616, 0.5914, 0.6616, 0.5481, 0.08323, 0.04084, 0.04161, 0.08168, 1.403e-07, 0.04084, 0.04161, 0.0, 0.1665, 0.04084, 0.2081, 0.08168, 0.1665, 0.1225, 0.1248, 0.08168, 0.897, 0.1155, 0.9559, 0.1155, 0.9559, 0.1444, 0.9559, 0.1588, 0.9559, 0.1733, 0.897, 0.1733, 0.9412, 0.8086, 0.897, 0.8086, 0.897, 0.7509, 0.9412, 0.7509, 0.1665, 0.4492, 0.2081, 0.4901, 0.1665, 0.5309, 0.1248, 0.4901, 0.08323, 0.4492, 0.04161, 0.4901, 4.209e-08, 0.4492, 0.04161, 0.4084, 0.3085, 0.9241, 0.2497, 0.9241, 0.2497, 0.8664, 0.3085, 0.8664, 0.3085, 0.8808, 0.3085, 0.8952, 0.4115, 0.6065, 0.3674, 0.6065, 0.3674, 0.5487, 0.4115, 0.5487, 0.3085, 1.377e-08, 0.3085, 0.04332, 0.2497, 0.04332, 0.2497, 1.377e-08, 0.6616, 1.377e-08, 0.6616, 0.04332, 0.6028, 0.04332, 0.6028, 2.754e-08, 0.6028, 0.6342, 0.6028, 0.5909, 0.6616, 0.5909, 0.6616, 0.6342, 0.1665, 0.2042, 0.2081, 0.245, 0.1665, 0.2859, 0.1248, 0.245, 0.7205, 0.8802, 0.7793, 0.8802, 0.7793, 0.9091, 0.7793, 0.9235, 0.7793, 0.938, 0.7205, 0.938, 0.3085, 0.592, 0.3085, 0.6353, 0.2497, 0.6353, 0.2497, 0.592, 0.08323, 0.2859, 0.04161, 0.3267, 7.366e-08, 0.2859, 0.04161, 0.245, 0.1837, 0.8775, 0.1248, 0.8775, 0.1248, 0.8197, 0.1837, 0.8197, 0.1837, 0.8342, 0.1837, 0.8486, 0.9412, 0.3465, 0.9853, 0.3465, 0.9853, 0.4043, 0.9412, 0.4043, 0.08323, 0.1225, 0.04161, 0.1634, 1.193e-07, 0.1225, 0.04161, 0.08168, 0.897, 0.6931, 0.897, 0.7508, 0.8382, 0.7508, 0.8382, 0.6931, 0.7205, 0.938, 0.6616, 0.938, 0.6616, 0.8802, 0.7205, 0.8802, 0.7205, 0.8947, 0.7205, 0.9091, 0.3527, 0.9819, 0.3085, 0.9819, 0.3085, 0.9241, 0.3527, 0.9241, 0.1665, 0.3676, 0.2081, 0.4084, 0.1665, 0.4492, 0.1248, 0.4084, 0.4851, 0.5914, 0.4851, 0.6348, 0.4262, 0.6348, 0.4262, 0.5914, 0.7793, 0.231, 0.7793, 0.2888, 0.7205, 0.2888, 0.7205, 0.231, 0.4262, 0.9235, 0.4262, 0.8658, 0.4556, 0.8658, 0.4704, 0.8658, 0.4851, 0.8658, 0.4851, 0.9235, 0.1665, 0.1225, 0.2081, 0.1634, 0.1665, 0.2042, 0.1248, 0.1634, 0.4262, 0.808, 0.4704, 0.808, 0.4704, 0.8658, 0.4262, 0.8658, 0.4262, 0.8513, 0.4262, 0.8369, 0.897, 0.8664, 0.8382, 0.8664, 0.8382, 0.8086, 0.897, 0.8086, 0.897, 0.823, 0.897, 0.8375, 1.0, 0.1155, 0.9559, 0.1155, 0.9559, 0.05776, 1.0, 0.05776, 0.9559, 0.1444, 0.9559, 0.1155, 0.9559, 0.1155, 0.9559, 0.13, 0.9559, 0.1444, 0.5439, 0.6925, 0.4851, 0.6925, 0.4851, 0.6348, 0.5439, 0.6348, 0.7205, 0.707, 0.7205, 0.8225, 0.6616, 0.8225, 0.6616, 0.7647, 0.6616, 0.707, 0.04161, 0.5718, 2.105e-08, 0.5309, 0.04161, 0.4901, 0.08323, 0.5309, 0.0, 1.0, 0.0, 0.9422, 0.04355, 0.9422, 0.04355, 1.0, 0.5439, 0.6925, 0.5439, 0.7503, 0.4851, 0.7503, 0.4851, 0.6925, 0.1684, 0.993, 0.1684, 0.9352, 0.2119, 0.9352, 0.2119, 0.993, 0.5439, 0.923, 0.5439, 0.8652, 0.6028, 0.8652, 0.6028, 0.8796, 0.6028, 0.8941, 0.6028, 0.923, 0.5439, 0.9807, 0.5439, 0.923, 0.5881, 0.923, 0.5881, 0.9807, 0.9559, 0.05776, 0.9559, 6.885e-09, 1.0, 0.0, 1.0, 0.05776, 0.9559, 0.231, 0.9559, 0.2599, 0.9559, 0.2743, 0.9559, 0.2888, 0.897, 0.2888, 0.897, 0.231, 0.1684, 0.993, 0.1248, 0.993, 0.1248, 0.9352, 0.1684, 0.9352, 0.4851, 0.6348, 0.4851, 0.6925, 0.4262, 0.6925, 0.4262, 0.6348, 0.6616, 0.8652, 0.6616, 0.8941, 0.6616, 0.9085, 0.6616, 0.923, 0.6028, 0.923, 0.6028, 0.8652, 0.1837, 0.762, 0.1837, 0.7764, 0.1837, 0.7908, 0.1837, 0.8197, 0.1248, 0.8197, 0.1248, 0.762, 0.04161, 0.5718, 0.08323, 0.6126, 0.04161, 0.6535, 0.0, 0.6126, 0.9853, 0.4621, 0.9412, 0.4621, 0.9412, 0.4043, 0.9853, 0.4043, 0.7052, 0.9957, 0.6616, 0.9957, 0.6616, 0.938, 0.7052, 0.938, 0.7205, 0.5914, 0.7205, 0.707, 0.6616, 0.707, 0.6616, 0.6492, 0.6616, 0.5914, 0.897, 0.05776, 0.897, 0.0, 0.897, 0.0, 0.897, 0.05776, 0.4262, 0.8225, 0.4262, 0.808, 0.4262, 0.808, 0.4262, 0.8225, 0.05885, 0.769, 0.05885, 0.6535, 0.05885, 0.6535, 0.05885, 0.7112, 0.05885, 0.769, 0.6763, 0.1011, 0.6763, 0.1588, 0.6616, 0.1588, 0.6616, 0.1011, 0.1543, 0.7042, 0.1543, 0.6464, 0.1543, 0.6464, 0.1543, 0.7042, 0.1837, 0.8197, 0.1837, 0.7908, 0.1837, 0.7908, 0.1837, 0.8053, 0.1837, 0.8197, 0.7352, 0.3748, 0.7352, 0.4326, 0.7205, 0.4326, 0.7205, 0.3748, 0.8382, 0.9241, 0.8382, 0.8086, 0.8382, 0.8086, 0.8382, 0.8664, 0.8382, 0.9241, 0.5145, 0.5337, 0.5145, 0.4759, 0.5145, 0.4759, 0.5145, 0.5337, 0.7793, 0.9241, 0.7793, 0.8664, 0.7793, 0.8086, 0.8382, 0.8086, 0.8382, 0.9241, 0.1984, 0.5887, 0.1984, 0.6464, 0.1837, 0.6464, 0.1837, 0.5887, 0.897, 0.6931, 0.897, 0.5776, 0.897, 0.5776, 0.897, 0.6353, 0.897, 0.6931, 0.5145, 0.4182, 0.5145, 0.3604, 0.5145, 0.3604, 0.5145, 0.4182, 0.8382, 0.6931, 0.8382, 0.6353, 0.8382, 0.5776, 0.897, 0.5776, 0.897, 0.6931, 0.8382, 0.231, 0.8382, 0.1733, 0.8382, 0.1155, 0.897, 0.1155, 0.897, 0.231, 0.3232, 0.4187, 0.3232, 0.4765, 0.3085, 0.4765, 0.3085, 0.4187, 0.7205, 0.8225, 0.7205, 0.707, 0.7205, 0.707, 0.7205, 0.7647, 0.7205, 0.8225, 0.7499, 0.4904, 0.7499, 0.4326, 0.7499, 0.4326, 0.7499, 0.4904, 0.4998, 0.4182, 0.4998, 0.4759, 0.4851, 0.4759, 0.4851, 0.4182, 0.7499, 0.3748, 0.7499, 0.3171, 0.7499, 0.3171, 0.7499, 0.3748, 0.897, 0.231, 0.897, 0.1155, 0.897, 0.1155, 0.897, 0.1733, 0.897, 0.231, 0.2497, 0.8664, 0.2497, 0.8086, 0.2497, 0.7508, 0.3085, 0.7508, 0.3085, 0.8664, 0.5881, 0.5331, 0.5881, 0.4753, 0.6028, 0.4753, 0.6028, 0.5331, 0.7205, 0.938, 0.7205, 0.9091, 0.7205, 0.9091, 0.7205, 0.9235, 0.7205, 0.938, 0.3379, 0.5343, 0.3379, 0.4765, 0.3379, 0.4765, 0.3379, 0.5343, 0.0, 0.8845, 0.0, 0.8267, 0.0, 0.769, 0.05885, 0.769, 0.05885, 0.8845, 0.7205, 0.938, 0.7205, 0.9235, 0.7205, 0.9235, 0.7205, 0.938, 0.1837, 0.8775, 0.1837, 0.863, 0.1837, 0.863, 0.1837, 0.8775, 0.7058, 0.1011, 0.7058, 0.1588, 0.691, 0.1588, 0.691, 0.1011, 0.7058, 0.2166, 0.7058, 0.2743, 0.691, 0.2743, 0.691, 0.2166, 0.7646, 0.3748, 0.7646, 0.4326, 0.7499, 0.4326, 0.7499, 0.3748, 0.7646, 0.4904, 0.7646, 0.5481, 0.7499, 0.5481, 0.7499, 0.4904, 0.2278, 0.5887, 0.2278, 0.6464, 0.2131, 0.6464, 0.2131, 0.5887, 0.2278, 0.7042, 0.2278, 0.762, 0.2131, 0.762, 0.2131, 0.7042, 0.3527, 0.4187, 0.3527, 0.4765, 0.3379, 0.4765, 0.3379, 0.4187, 0.3527, 0.5343, 0.3527, 0.592, 0.3379, 0.592, 0.3379, 0.5343, 0.5292, 0.4182, 0.5292, 0.4759, 0.5145, 0.4759, 0.5145, 0.4182, 0.5292, 0.5337, 0.5292, 0.5914, 0.5145, 0.5914, 0.5145, 0.5337, 0.5586, 0.5331, 0.5586, 0.4753, 0.5733, 0.4753, 0.5733, 0.5331, 0.5586, 0.4176, 0.5586, 0.3598, 0.5733, 0.3598, 0.5733, 0.4176, 0.6616, 0.8941, 0.6616, 0.8652, 0.6616, 0.8652, 0.6616, 0.8796, 0.6616, 0.8941, 0.1543, 0.5887, 0.1543, 0.5309, 0.1543, 0.5309, 0.1543, 0.5887, 0.2131, 0.5887, 0.2131, 0.5309, 0.2131, 0.5309, 0.2131, 0.5887, 0.3085, 0.9241, 0.3085, 0.8952, 0.3085, 0.8952, 0.3085, 0.9097, 0.3085, 0.9241, 0.8382, 0.8086, 0.8382, 0.6931, 0.8382, 0.6931, 0.8382, 0.7508, 0.8382, 0.8086, 0.5145, 0.808, 0.5145, 0.8369, 0.5145, 0.8369, 0.5145, 0.8225, 0.5145, 0.808, 0.1837, 0.8775, 0.1837, 0.8486, 0.1837, 0.8486, 0.1837, 0.863, 0.1837, 0.8775, 0.2131, 0.7042, 0.2131, 0.6464, 0.2131, 0.6464, 0.2131, 0.7042, 0.3085, 0.7508, 0.3085, 0.6353, 0.3085, 0.6353, 0.3085, 0.6931, 0.3085, 0.7508, 0.5733, 0.5331, 0.5733, 0.5909, 0.5733, 0.5909, 0.5733, 0.5331, 0.5439, 0.3598, 0.5733, 0.3598, 0.5733, 0.3598, 0.5586, 0.3598, 0.5439, 0.3598, 0.05885, 0.8845, 0.05885, 0.769, 0.05885, 0.769, 0.05885, 0.8267, 0.05885, 0.8845, 0.897, 0.5776, 0.897, 0.4621, 0.897, 0.4621, 0.897, 0.5198, 0.897, 0.5776, 0.5733, 0.4176, 0.5733, 0.4753, 0.5733, 0.4753, 0.5733, 0.4176, 0.897, 0.1155, 0.897, 0.0, 0.897, 0.0, 0.897, 0.05776, 0.897, 0.1155, 0.4262, 0.8369, 0.4262, 0.808, 0.4262, 0.808, 0.4262, 0.8225, 0.4262, 0.8369, 0.9559, 0.2599, 0.9559, 0.231, 0.9559, 0.231, 0.9559, 0.2455, 0.9559, 0.2599, 0.691, 0.04332, 0.7205, 0.04332, 0.7205, 0.04332, 0.7058, 0.04332, 0.691, 0.04332, 0.897, 0.8664, 0.897, 0.8375, 0.897, 0.8375, 0.897, 0.8519, 0.897, 0.8664, 0.691, 0.1011, 0.691, 0.04332, 0.691, 0.04332, 0.691, 0.1011, 0.5145, 0.9235, 0.5439, 0.9235, 0.5439, 0.9235, 0.5292, 0.9235, 0.5145, 0.9235, 0.3085, 0.8664, 0.3085, 0.7508, 0.3085, 0.7508, 0.3085, 0.8086, 0.3085, 0.8664, 0.691, 0.2166, 0.691, 0.1588, 0.691, 0.1588, 0.691, 0.2166, 0.7205, 0.707, 0.7205, 0.5914, 0.7205, 0.5914, 0.7205, 0.6492, 0.7205, 0.707, 0.3379, 0.4187, 0.3379, 0.361, 0.3379, 0.361, 0.3379, 0.4187, 0.4556, 0.8658, 0.4262, 0.8658, 0.4262, 0.8658, 0.4409, 0.8658, 0.4556, 0.8658, 0.3379, 0.4765, 0.3379, 0.4187, 0.3379, 0.4187, 0.3379, 0.4765, 0.691, 0.2743, 0.691, 0.2166, 0.691, 0.2166, 0.691, 0.2743, 0.691, 0.1588, 0.691, 0.1011, 0.691, 0.1011, 0.691, 0.1588, 0.5733, 0.3598, 0.5733, 0.4176, 0.5733, 0.4176, 0.5733, 0.3598, 0.5733, 0.4753, 0.5733, 0.5331, 0.5733, 0.5331, 0.5733, 0.4753, 0.2131, 0.762, 0.2131, 0.7042, 0.2131, 0.7042, 0.2131, 0.762, 0.2131, 0.6464, 0.2131, 0.5887, 0.2131, 0.5887, 0.2131, 0.6464, 0.1543, 0.6464, 0.1543, 0.5887, 0.1543, 0.5887, 0.1543, 0.6464, 0.5586, 0.4753, 0.5586, 0.4176, 0.5733, 0.4176, 0.5733, 0.4753, 0.3527, 0.592, 0.3527, 0.5343, 0.3527, 0.5343, 0.3527, 0.592, 0.3085, 0.6931, 0.3085, 0.6353, 0.3085, 0.6353, 0.3085, 0.6931, 0.5586, 0.5909, 0.5586, 0.5331, 0.5733, 0.5331, 0.5733, 0.5909, 0.3232, 0.4765, 0.3232, 0.4187, 0.3232, 0.4187, 0.3232, 0.4765, 0.9559, 0.13, 0.9559, 0.1155, 0.9559, 0.1155, 0.9559, 0.13, 0.5292, 0.4759, 0.5292, 0.5337, 0.5145, 0.5337, 0.5145, 0.4759, 0.3527, 0.5343, 0.3527, 0.4765, 0.3527, 0.4765, 0.3527, 0.5343, 0.4998, 0.3604, 0.5145, 0.3604, 0.5145, 0.3604, 0.4998, 0.3604, 0.5292, 0.3604, 0.5292, 0.4182, 0.5145, 0.4182, 0.5145, 0.3604, 0.05885, 0.7112, 0.05885, 0.6535, 0.05885, 0.6535, 0.05885, 0.7112, 0.3232, 0.4187, 0.3232, 0.361, 0.3232, 0.361, 0.3232, 0.4187, 0.3527, 0.4765, 0.3527, 0.5343, 0.3379, 0.5343, 0.3379, 0.4765, 0.8382, 0.9241, 0.8382, 0.8664, 0.8382, 0.8664, 0.8382, 0.9241, 0.3527, 0.361, 0.3527, 0.4187, 0.3379, 0.4187, 0.3379, 0.361, 0.897, 0.6931, 0.897, 0.6353, 0.897, 0.6353, 0.897, 0.6931, 0.7205, 0.9091, 0.7205, 0.8947, 0.7205, 0.8947, 0.7205, 0.9091, 0.2278, 0.6464, 0.2278, 0.7042, 0.2131, 0.7042, 0.2131, 0.6464, 0.7205, 0.6492, 0.7205, 0.5914, 0.7205, 0.5914, 0.7205, 0.6492, 0.897, 0.231, 0.897, 0.1733, 0.897, 0.1733, 0.897, 0.231, 0.2278, 0.5309, 0.2278, 0.5887, 0.2131, 0.5887, 0.2131, 0.5309, 0.5292, 0.4759, 0.5292, 0.4182, 0.5292, 0.4182, 0.5292, 0.4759, 0.4409, 0.8658, 0.4262, 0.8658, 0.4262, 0.8658, 0.4409, 0.8658, 0.7646, 0.4326, 0.7646, 0.4904, 0.7499, 0.4904, 0.7499, 0.4326, 0.5881, 0.3598, 0.5881, 0.4176, 0.5881, 0.4176, 0.5881, 0.3598, 0.5292, 0.4182, 0.5292, 0.3604, 0.5292, 0.3604, 0.5292, 0.4182, 0.7646, 0.3171, 0.7646, 0.3748, 0.7499, 0.3748, 0.7499, 0.3171, 0.5733, 0.4753, 0.5733, 0.4176, 0.5733, 0.4176, 0.5733, 0.4753, 0.4998, 0.4759, 0.4998, 0.4182, 0.4998, 0.4182, 0.4998, 0.4759, 0.7058, 0.1588, 0.7058, 0.2166, 0.691, 0.2166, 0.691, 0.1588, 0.3085, 0.8664, 0.3085, 0.8086, 0.3085, 0.8086, 0.3085, 0.8664, 0.5881, 0.4176, 0.5881, 0.4753, 0.5881, 0.4753, 0.5881, 0.4176, 0.7058, 0.04332, 0.7058, 0.1011, 0.691, 0.1011, 0.691, 0.04332, 0.5733, 0.5909, 0.5733, 0.5331, 0.5733, 0.5331, 0.5733, 0.5909, 0.4998, 0.4182, 0.4998, 0.3604, 0.4998, 0.3604, 0.4998, 0.4182, 0.1543, 0.5887, 0.169, 0.5887, 0.169, 0.6464, 0.1543, 0.6464, 0.1543, 0.5309, 0.169, 0.5309, 0.169, 0.5887, 0.1543, 0.5887, 0.9559, 0.2455, 0.9559, 0.231, 0.9559, 0.231, 0.9559, 0.2455, 0.1543, 0.7042, 0.169, 0.7042, 0.169, 0.762, 0.1543, 0.762, 0.1543, 0.6464, 0.169, 0.6464, 0.169, 0.7042, 0.1543, 0.7042, 0.05885, 0.8845, 0.05885, 0.8267, 0.05885, 0.8267, 0.05885, 0.8845, 0.3379, 0.592, 0.3379, 0.5343, 0.3379, 0.5343, 0.3379, 0.592, 0.5881, 0.5909, 0.5881, 0.5331, 0.6028, 0.5331, 0.6028, 0.5909, 0.5292, 0.5914, 0.5292, 0.5337, 0.5292, 0.5337, 0.5292, 0.5914, 0.7499, 0.4326, 0.7499, 0.3748, 0.7499, 0.3748, 0.7499, 0.4326, 0.4998, 0.3604, 0.4998, 0.4182, 0.4851, 0.4182, 0.4851, 0.3604, 0.4998, 0.5914, 0.4998, 0.5337, 0.4998, 0.5337, 0.4998, 0.5914, 0.5292, 0.5337, 0.5292, 0.4759, 0.5292, 0.4759, 0.5292, 0.5337, 0.7499, 0.5481, 0.7499, 0.4904, 0.7499, 0.4904, 0.7499, 0.5481, 0.3232, 0.361, 0.3232, 0.4187, 0.3085, 0.4187, 0.3085, 0.361, 0.6616, 0.8796, 0.6616, 0.8652, 0.6616, 0.8652, 0.6616, 0.8796, 0.4998, 0.5337, 0.4998, 0.4759, 0.4998, 0.4759, 0.4998, 0.5337, 0.5145, 0.4759, 0.5145, 0.4182, 0.5145, 0.4182, 0.5145, 0.4759, 0.1984, 0.5309, 0.1984, 0.5887, 0.1837, 0.5887, 0.1837, 0.5309, 0.5145, 0.4759, 0.5145, 0.5337, 0.5145, 0.5337, 0.5145, 0.4759, 0.5881, 0.4753, 0.5881, 0.5331, 0.5881, 0.5331, 0.5881, 0.4753, 0.5145, 0.5914, 0.5145, 0.5337, 0.5145, 0.5337, 0.5145, 0.5914, 0.7352, 0.3171, 0.7352, 0.3748, 0.7205, 0.3748, 0.7205, 0.3171, 0.1837, 0.8197, 0.1837, 0.8053, 0.1837, 0.8053, 0.1837, 0.8197, 0.5145, 0.3604, 0.5145, 0.4182, 0.5145, 0.4182, 0.5145, 0.3604, 0.1543, 0.762, 0.1543, 0.7042, 0.1543, 0.7042, 0.1543, 0.762, 0.6763, 0.04332, 0.6763, 0.1011, 0.6616, 0.1011, 0.6616, 0.04332, 0.5881, 0.5331, 0.5881, 0.5909, 0.5881, 0.5909, 0.5881, 0.5331, 0.7205, 0.8225, 0.7205, 0.7647, 0.7205, 0.7647, 0.7205, 0.8225, 0.1248, 0.5887, 0.1395, 0.5887, 0.1396, 0.6464, 0.1248, 0.6464, 0.1248, 0.5309, 0.1395, 0.5309, 0.1395, 0.5887, 0.1248, 0.5887, 0.5586, 0.4753, 0.5586, 0.5331, 0.5586, 0.5331, 0.5586, 0.4753, 0.1248, 0.7042, 0.1396, 0.7042, 0.1396, 0.762, 0.1248, 0.762, 0.1248, 0.6464, 0.1396, 0.6464, 0.1396, 0.7042, 0.1248, 0.7042, 0.897, 0.8375, 0.897, 0.823, 0.897, 0.823, 0.897, 0.8375, 0.6763, 0.1588, 0.6763, 0.2166, 0.6616, 0.2166, 0.6616, 0.1588, 0.3232, 0.592, 0.3232, 0.5343, 0.3232, 0.5343, 0.3232, 0.592, 0.5586, 0.5331, 0.5586, 0.5909, 0.5586, 0.5909, 0.5586, 0.5331, 0.7352, 0.4326, 0.7352, 0.4904, 0.7205, 0.4904, 0.7205, 0.4326, 0.169, 0.8775, 0.1543, 0.8775, 0.1543, 0.8775, 0.169, 0.8775, 0.3232, 0.5343, 0.3232, 0.4765, 0.3232, 0.4765, 0.3232, 0.5343, 0.1984, 0.6464, 0.1984, 0.7042, 0.1837, 0.7042, 0.1837, 0.6464, 0.1837, 0.8486, 0.1837, 0.8342, 0.1837, 0.8342, 0.1837, 0.8486, 0.3379, 0.4765, 0.3379, 0.5343, 0.3379, 0.5343, 0.3379, 0.4765, 0.3232, 0.4765, 0.3232, 0.5343, 0.3085, 0.5343, 0.3085, 0.4765, 0.3674, 0.5343, 0.3674, 0.5198, 0.3674, 0.5198, 0.3674, 0.5343, 0.3379, 0.361, 0.3379, 0.4187, 0.3379, 0.4187, 0.3379, 0.361, 0.4998, 0.4759, 0.4998, 0.5337, 0.4851, 0.5337, 0.4851, 0.4759, 0.5586, 0.3598, 0.5586, 0.4176, 0.5586, 0.4176, 0.5586, 0.3598, 0.3232, 0.361, 0.3379, 0.361, 0.3379, 0.361, 0.3232, 0.361, 0.5881, 0.4753, 0.5881, 0.4176, 0.6028, 0.4176, 0.6028, 0.4753, 0.8382, 0.8086, 0.8382, 0.7508, 0.8382, 0.7508, 0.8382, 0.8086, 0.1984, 0.762, 0.1984, 0.7042, 0.1984, 0.7042, 0.1984, 0.762, 0.1396, 0.7042, 0.1543, 0.7042, 0.1543, 0.762, 0.1396, 0.762, 0.1395, 0.5887, 0.1543, 0.5887, 0.1543, 0.6464, 0.1396, 0.6464, 0.169, 0.7042, 0.1837, 0.7042, 0.1837, 0.762, 0.169, 0.762, 0.169, 0.5887, 0.1837, 0.5887, 0.1837, 0.6464, 0.169, 0.6464, 0.5439, 0.4753, 0.5439, 0.4176, 0.5586, 0.4176, 0.5586, 0.4753, 0.5439, 0.4176, 0.5439, 0.3598, 0.5586, 0.3598, 0.5586, 0.4176, 0.5439, 0.5909, 0.5439, 0.5331, 0.5586, 0.5331, 0.5586, 0.5909, 0.5439, 0.5331, 0.5439, 0.4753, 0.5586, 0.4753, 0.5586, 0.5331, 0.5439, 0.4759, 0.5439, 0.5337, 0.5292, 0.5337, 0.5292, 0.4759, 0.5439, 0.5337, 0.5439, 0.5914, 0.5292, 0.5914, 0.5292, 0.5337, 0.5439, 0.3604, 0.5439, 0.4182, 0.5292, 0.4182, 0.5292, 0.3604, 0.5439, 0.4182, 0.5439, 0.4759, 0.5292, 0.4759, 0.5292, 0.4182, 0.3674, 0.4765, 0.3674, 0.5343, 0.3527, 0.5343, 0.3527, 0.4765, 0.3674, 0.5343, 0.3674, 0.592, 0.3527, 0.592, 0.3527, 0.5343, 0.3674, 0.361, 0.3674, 0.4187, 0.3527, 0.4187, 0.3527, 0.361, 0.3674, 0.4187, 0.3674, 0.4765, 0.3527, 0.4765, 0.3527, 0.4187, 0.2425, 0.6464, 0.2425, 0.7042, 0.2278, 0.7042, 0.2278, 0.6464, 0.2425, 0.7042, 0.2425, 0.762, 0.2278, 0.762, 0.2278, 0.7042, 0.2425, 0.5309, 0.2425, 0.5887, 0.2278, 0.5887, 0.2278, 0.5309, 0.2425, 0.5887, 0.2425, 0.6464, 0.2278, 0.6464, 0.2278, 0.5887, 0.7793, 0.4326, 0.7793, 0.4904, 0.7646, 0.4904, 0.7646, 0.4326, 0.7793, 0.4904, 0.7793, 0.5481, 0.7646, 0.5481, 0.7646, 0.4904, 0.7793, 0.3171, 0.7793, 0.3748, 0.7646, 0.3748, 0.7646, 0.3171, 0.7793, 0.3748, 0.7793, 0.4326, 0.7646, 0.4326, 0.7646, 0.3748, 0.7205, 0.1588, 0.7205, 0.2166, 0.7058, 0.2166, 0.7058, 0.1588, 0.7205, 0.2166, 0.7205, 0.2743, 0.7058, 0.2743, 0.7058, 0.2166, 0.7205, 0.04332, 0.7205, 0.1011, 0.7058, 0.1011, 0.7058, 0.04332, 0.7205, 0.1011, 0.7205, 0.1588, 0.7058, 0.1588, 0.7058, 0.1011, 0.169, 0.5309, 0.1837, 0.5309, 0.1837, 0.5887, 0.169, 0.5887, 0.169, 0.6464, 0.1837, 0.6464, 0.1837, 0.7042, 0.169, 0.7042, 0.5733, 0.5909, 0.5733, 0.5331, 0.5881, 0.5331, 0.5881, 0.5909, 0.5733, 0.5331, 0.5733, 0.4753, 0.5881, 0.4753, 0.5881, 0.5331, 0.5145, 0.3604, 0.5145, 0.4182, 0.4998, 0.4182, 0.4998, 0.3604, 0.5145, 0.4182, 0.5145, 0.4759, 0.4998, 0.4759, 0.4998, 0.4182, 0.3379, 0.361, 0.3379, 0.4187, 0.3232, 0.4187, 0.3232, 0.361, 0.3379, 0.4187, 0.3379, 0.4765, 0.3232, 0.4765, 0.3232, 0.4187, 0.2131, 0.5309, 0.2131, 0.5887, 0.1984, 0.5887, 0.1984, 0.5309, 0.2131, 0.5887, 0.2131, 0.6464, 0.1984, 0.6464, 0.1984, 0.5887, 0.7499, 0.3171, 0.7499, 0.3748, 0.7352, 0.3748, 0.7352, 0.3171, 0.7499, 0.3748, 0.7499, 0.4326, 0.7352, 0.4326, 0.7352, 0.3748, 0.691, 0.04332, 0.691, 0.1011, 0.6763, 0.1011, 0.6763, 0.04332, 0.691, 0.1011, 0.691, 0.1588, 0.6763, 0.1588, 0.6763, 0.1011, 0.1395, 0.5309, 0.1543, 0.5309, 0.1543, 0.5887, 0.1395, 0.5887, 0.1396, 0.6464, 0.1543, 0.6464, 0.1543, 0.7042, 0.1396, 0.7042, 0.691, 0.1588, 0.691, 0.2166, 0.6763, 0.2166, 0.6763, 0.1588, 0.691, 0.2166, 0.691, 0.2743, 0.6763, 0.2743, 0.6763, 0.2166, 0.7499, 0.4326, 0.7499, 0.4904, 0.7352, 0.4904, 0.7352, 0.4326, 0.7499, 0.4904, 0.7499, 0.5481, 0.7352, 0.5481, 0.7352, 0.4904, 0.2131, 0.6464, 0.2131, 0.7042, 0.1984, 0.7042, 0.1984, 0.6464, 0.2131, 0.7042, 0.2131, 0.762, 0.1984, 0.762, 0.1984, 0.7042, 0.3379, 0.4765, 0.3379, 0.5343, 0.3232, 0.5343, 0.3232, 0.4765, 0.3379, 0.5343, 0.3379, 0.592, 0.3232, 0.592, 0.3232, 0.5343, 0.5145, 0.4759, 0.5145, 0.5337, 0.4998, 0.5337, 0.4998, 0.4759, 0.5145, 0.5337, 0.5145, 0.5914, 0.4998, 0.5914, 0.4998, 0.5337, 0.5733, 0.4753, 0.5733, 0.4176, 0.5881, 0.4176, 0.5881, 0.4753, 0.5733, 0.4176, 0.5733, 0.3598, 0.5881, 0.3598, 0.5881, 0.4176, 0.897, 0.8664, 0.897, 0.8519, 0.897, 0.8519, 0.897, 0.8664, 0.5292, 0.9235, 0.5439, 0.9235, 0.5439, 0.9235, 0.5292, 0.9235, 0.6763, 0.04332, 0.691, 0.04332, 0.691, 0.04332, 0.6763, 0.04332, 0.3527, 0.4187, 0.3527, 0.361, 0.3527, 0.361, 0.3527, 0.4187, 0.1984, 0.5887, 0.1984, 0.5309, 0.1984, 0.5309, 0.1984, 0.5887, 0.897, 0.5198, 0.897, 0.4621, 0.897, 0.4621, 0.897, 0.5198, 0.3527, 0.4765, 0.3527, 0.4187, 0.3527, 0.4187, 0.3527, 0.4765, 0.1984, 0.6464, 0.1984, 0.5887, 0.1984, 0.5887, 0.1984, 0.6464, 0.8382, 0.7508, 0.8382, 0.6931, 0.8382, 0.6931, 0.8382, 0.7508, 0.5145, 0.8369, 0.5145, 0.8513, 0.5145, 0.8513, 0.5145, 0.8369, 0.7058, 0.04332, 0.7205, 0.04332, 0.7205, 0.04332, 0.7058, 0.04332, 0.1543, 0.6464, 0.1543, 0.7042, 0.1543, 0.7042, 0.1543, 0.6464, 0.5145, 0.808, 0.5145, 0.8225, 0.5145, 0.8225, 0.5145, 0.808, 0.1543, 0.5309, 0.1543, 0.5887, 0.1543, 0.5887, 0.1543, 0.5309, 0.2278, 0.7042, 0.2278, 0.6464, 0.2278, 0.6464, 0.2278, 0.7042, 0.3085, 0.9241, 0.3085, 0.9097, 0.3085, 0.9097, 0.3085, 0.9241, 0.3085, 0.8952, 0.3085, 0.8808, 0.3085, 0.8808, 0.3085, 0.8952, 0.2278, 0.762, 0.2278, 0.7042, 0.2278, 0.7042, 0.2278, 0.762, 0.7352, 0.3748, 0.7352, 0.3171, 0.7352, 0.3171, 0.7352, 0.3748, 0.5439, 0.3598, 0.5586, 0.3598, 0.5586, 0.3598, 0.5439, 0.3598, 0.7352, 0.4326, 0.7352, 0.3748, 0.7352, 0.3748, 0.7352, 0.4326, 0.7205, 0.7647, 0.7205, 0.707, 0.7205, 0.707, 0.7205, 0.7647, 0.691, 0.1011, 0.691, 0.1588, 0.691, 0.1588, 0.691, 0.1011, 0.691, 0.2166, 0.691, 0.2743, 0.691, 0.2743, 0.691, 0.2166, 0.2278, 0.5887, 0.2278, 0.5309, 0.2278, 0.5309, 0.2278, 0.5887, 0.2278, 0.6464, 0.2278, 0.5887, 0.2278, 0.5887, 0.2278, 0.6464, 0.7499, 0.3748, 0.7499, 0.4326, 0.7499, 0.4326, 0.7499, 0.3748, 0.5733, 0.3598, 0.5881, 0.3598, 0.5881, 0.3598, 0.5733, 0.3598, 0.6763, 0.1011, 0.6763, 0.04332, 0.6763, 0.04332, 0.6763, 0.1011, 0.05885, 0.8267, 0.05885, 0.769, 0.05885, 0.769, 0.05885, 0.8267, 0.7499, 0.4904, 0.7499, 0.5481, 0.7499, 0.5481, 0.7499, 0.4904, 0.6763, 0.1588, 0.6763, 0.1011, 0.6763, 0.1011, 0.6763, 0.1588, 0.7646, 0.4904, 0.7646, 0.4326, 0.7646, 0.4326, 0.7646, 0.4904, 0.1543, 0.7042, 0.1543, 0.762, 0.1543, 0.762, 0.1543, 0.7042, 0.1396, 0.6464, 0.1395, 0.5887, 0.1395, 0.5887, 0.1396, 0.6464, 0.3085, 0.8086, 0.3085, 0.7508, 0.3085, 0.7508, 0.3085, 0.8086, 0.2131, 0.5887, 0.2131, 0.6464, 0.2131, 0.6464, 0.2131, 0.5887, 0.7646, 0.5481, 0.7646, 0.4904, 0.7646, 0.4904, 0.7646, 0.5481, 0.1543, 0.5887, 0.1543, 0.6464, 0.1543, 0.6464, 0.1543, 0.5887, 0.1395, 0.5887, 0.1395, 0.5309, 0.1395, 0.5309, 0.1395, 0.5887, 0.2131, 0.7042, 0.2131, 0.762, 0.2131, 0.762, 0.2131, 0.7042, 0.897, 0.1733, 0.897, 0.1155, 0.897, 0.1155, 0.897, 0.1733, 0.897, 0.6353, 0.897, 0.5776, 0.897, 0.5776, 0.897, 0.6353, 0.3379, 0.4187, 0.3379, 0.4765, 0.3379, 0.4765, 0.3379, 0.4187, 0.7646, 0.3748, 0.7646, 0.3171, 0.7646, 0.3171, 0.7646, 0.3748, 0.1396, 0.762, 0.1396, 0.7042, 0.1396, 0.7042, 0.1396, 0.762, 0.8382, 0.8664, 0.8382, 0.8086, 0.8382, 0.8086, 0.8382, 0.8664, 0.3379, 0.5343, 0.3379, 0.592, 0.3379, 0.592, 0.3379, 0.5343, 0.7646, 0.4326, 0.7646, 0.3748, 0.7646, 0.3748, 0.7646, 0.4326, 0.1396, 0.7042, 0.1396, 0.6464, 0.1396, 0.6464, 0.1396, 0.7042, 0.691, 0.04332, 0.691, 0.1011, 0.691, 0.1011, 0.691, 0.04332, 0.5145, 0.4182, 0.5145, 0.4759, 0.5145, 0.4759, 0.5145, 0.4182, 0.691, 0.1588, 0.691, 0.2166, 0.691, 0.2166, 0.691, 0.1588, 0.5145, 0.5337, 0.5145, 0.5914, 0.5145, 0.5914, 0.5145, 0.5337, 0.7058, 0.2166, 0.7058, 0.1588, 0.7058, 0.1588, 0.7058, 0.2166, 0.7058, 0.2743, 0.7058, 0.2166, 0.7058, 0.2166, 0.7058, 0.2743, 0.5733, 0.5331, 0.5733, 0.4753, 0.5733, 0.4753, 0.5733, 0.5331, 0.7499, 0.3171, 0.7499, 0.3748, 0.7499, 0.3748, 0.7499, 0.3171, 0.6763, 0.2166, 0.6763, 0.1588, 0.6763, 0.1588, 0.6763, 0.2166, 0.5733, 0.4176, 0.5733, 0.3598, 0.5733, 0.3598, 0.5733, 0.4176, 0.7499, 0.4326, 0.7499, 0.4904, 0.7499, 0.4904, 0.7499, 0.4326, 0.6763, 0.2743, 0.6763, 0.2166, 0.6763, 0.2166, 0.6763, 0.2743, 0.7205, 0.707, 0.7205, 0.6492, 0.7205, 0.6492, 0.7205, 0.707, 0.7058, 0.1011, 0.7058, 0.04332, 0.7058, 0.04332, 0.7058, 0.1011, 0.7058, 0.1588, 0.7058, 0.1011, 0.7058, 0.1011, 0.7058, 0.1588, 0.05885, 0.769, 0.05885, 0.7112, 0.05885, 0.7112, 0.05885, 0.769, 0.169, 0.6464, 0.169, 0.5887, 0.169, 0.5887, 0.169, 0.6464, 0.7352, 0.4904, 0.7352, 0.4326, 0.7352, 0.4326, 0.7352, 0.4904, 0.3085, 0.7508, 0.3085, 0.6931, 0.3085, 0.6931, 0.3085, 0.7508, 0.169, 0.5887, 0.169, 0.5309, 0.169, 0.5309, 0.169, 0.5887, 0.2131, 0.5309, 0.2131, 0.5887, 0.2131, 0.5887, 0.2131, 0.5309, 0.1837, 0.7908, 0.1837, 0.7764, 0.1837, 0.7764, 0.1837, 0.7908, 0.7352, 0.5481, 0.7352, 0.4904, 0.7352, 0.4904, 0.7352, 0.5481, 0.2131, 0.6464, 0.2131, 0.7042, 0.2131, 0.7042, 0.2131, 0.6464, 0.6616, 0.9085, 0.6616, 0.8941, 0.6616, 0.8941, 0.6616, 0.9085, 0.897, 0.1155, 0.897, 0.05776, 0.897, 0.05776, 0.897, 0.1155, 0.169, 0.762, 0.169, 0.7042, 0.169, 0.7042, 0.169, 0.762, 0.5881, 0.5909, 0.5733, 0.5909, 0.5733, 0.5909, 0.5881, 0.5909, 0.1984, 0.7042, 0.1984, 0.6464, 0.1984, 0.6464, 0.1984, 0.7042, 0.897, 0.5776, 0.897, 0.5198, 0.897, 0.5198, 0.897, 0.5776, 0.169, 0.7042, 0.169, 0.6464, 0.169, 0.6464, 0.169, 0.7042, 0.5586, 0.4176, 0.5586, 0.4753, 0.5586, 0.4753, 0.5586, 0.4176])
me_cube.materials.append(mat_material)
me_cube.use_remesh_preserve_volume = False
me_cube.use_remesh_preserve_attributes = False
me_cube.use_mirror_vertex_groups = False
me_cube.update()

# ---- objects
ob_cube = bpy.data.objects.new('Cube', me_cube)

# ---- transforms, parenting, visibility, modifiers, constraints
ob_cube.location = (-12.64, 1.357, 3.5)
ob_cube.lock_rotations_4d = False
ob_cube.empty_display_type = 'ARROWS'
ob_cube.lineart.crease_threshold = 0.0

# ---- collection membership
col_collection_1.objects.link(ob_cube)

# ---- scene / render settings (as saved in the file)
scene.frame_start = 1; scene.frame_end = 250; scene.frame_set(1)
scene.render.engine = 'BLENDER_EEVEE_NEXT'
scene.render.resolution_percentage = 50
scene.render.dither_intensity = 0.0
scene.cycles.use_denoising = False
scene.cycles.samples = 128
scene.cycles.sampling_pattern = 'TABULATED_SOBOL'
scene.cycles.use_adaptive_sampling = False
scene.cycles.use_light_tree = False
scene.cycles.blur_glossy = 0.0
scene.cycles.sample_clamp_indirect = 0.0
scene.view_settings.view_transform = 'Standard'
bpy.context.view_layer.update()

# ---- added for rendering (the .blend has no active camera and no usable light): camera, sun
cam_auto = bpy.data.cameras.new('AutoCamera')
cam_auto.lens = 50.0
cam_auto.sensor_width = 36.0
cam_auto.clip_end = 1000.0
ob_auto_camera = bpy.data.objects.new('AutoCamera', cam_auto)
scene.collection.objects.link(ob_auto_camera)
ob_auto_camera.location = (-1.00377, -12.6098, 12.8113)
ob_auto_camera.rotation_euler = (1.09748, -7.21219e-08, 0.694738)
scene.camera = ob_auto_camera
light_auto_sun = bpy.data.lights.new('AutoSun', 'SUN')
light_auto_sun.energy = 3.0
light_auto_sun.angle = 0.0523599
ob_auto_sun = bpy.data.objects.new('AutoSun', light_auto_sun)
scene.collection.objects.link(ob_auto_sun)
ob_auto_sun.rotation_euler = (0.872665, 0.174533, 0.523599)
bpy.context.view_layer.update()
